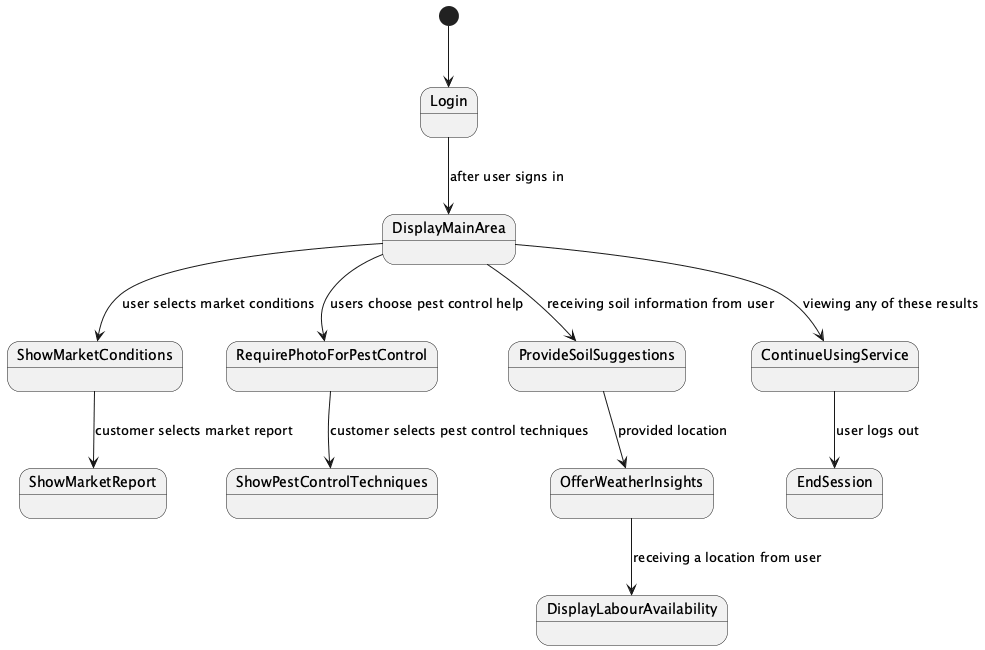

The diagram above was rendered by PlantUML. Its source (embedded in the PNG):
@startuml
[*] --> Login
Login --> DisplayMainArea : after user signs in
DisplayMainArea --> ShowMarketConditions : user selects market conditions
ShowMarketConditions --> ShowMarketReport : customer selects market report
DisplayMainArea --> RequirePhotoForPestControl : users choose pest control help
RequirePhotoForPestControl --> ShowPestControlTechniques : customer selects pest control techniques
DisplayMainArea --> ProvideSoilSuggestions : receiving soil information from user
ProvideSoilSuggestions --> OfferWeatherInsights : provided location
OfferWeatherInsights --> DisplayLabourAvailability : receiving a location from user
DisplayMainArea --> ContinueUsingService : viewing any of these results
ContinueUsingService --> EndSession : user logs out
@enduml